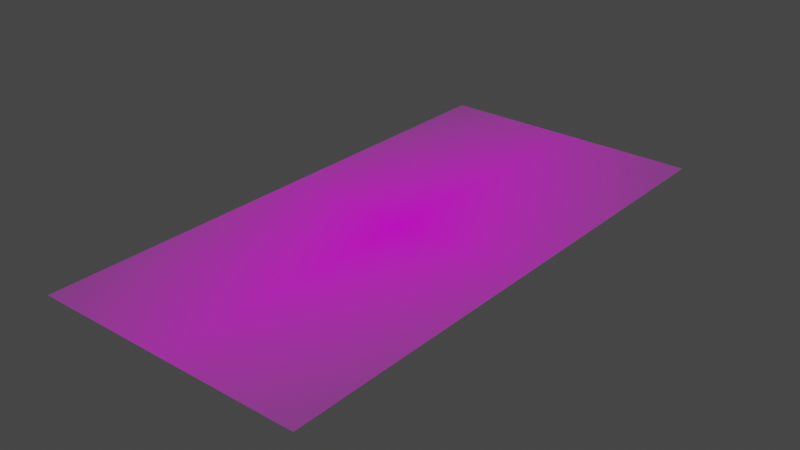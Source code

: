 # Source: 93101.blend  (saved by Blender 3.3.6; exported with 4.5.12 LTS)
import bpy
from mathutils import Matrix  # noqa: F401  (used for matrix-valued properties, if any)

bpy.ops.wm.read_factory_settings(use_empty=True)
scene = bpy.context.scene
scene.name = 'Scene'

# ---- collections
col_collection = bpy.data.collections.new('Collection'); scene.collection.children.link(col_collection)

# ---- images (referenced by path relative to the original .blend; pixels are not part of the script)
import os
ASSET_DIR = os.environ.get("B2B_ASSET_DIR", "")  # directory of the original .blend (textures are referenced by path, not embedded)
HERE = os.path.dirname(os.path.abspath(__file__))  # packed textures are extracted next to this script under _unpacked/

def load_image(name, relpath, width, height, colorspace="sRGB"):
    """Load a texture the original file referenced (path relative to the .blend, or extracted next to this script)."""
    p = next((c for c in (os.path.join(HERE, relpath), os.path.join(ASSET_DIR, relpath)) if relpath and os.path.exists(c)), "")
    if p:
        img = bpy.data.images.load(p, check_existing=True)
        img.name = name
    else:  # same state as the original file: an image datablock whose file is absent (Cycles renders it pink)
        img = bpy.data.images.new(name, width, height)
        img.source = "FILE"
        img.filepath = "//" + (relpath or name)
    img.colorspace_settings.name = colorspace
    return img
img_texture_138_1_png = load_image('TEXTURE.138_1.png', 'TEXTURE.138_1.png', 1024, 1024, 'sRGB')

# ---- materials (node trees are filled in below, after node groups)
mat_texture_138_1 = bpy.data.materials.new('TEXTURE.138_1')
mat_texture_138_1.surface_render_method = 'BLENDED'
mat_texture_138_1.blend_method = 'BLEND'
mat_texture_138_1.use_transparent_shadow = False

# ---- material node trees
mat_texture_138_1.use_nodes = True; mat_texture_138_1.node_tree.nodes.clear()
_N = mat_texture_138_1.node_tree.nodes; _L = mat_texture_138_1.node_tree.links
n0 = _N.new('ShaderNodeOutputMaterial'); n0.name = 'Material Output'; n0.location = (300, 300)
n1 = _N.new('ShaderNodeTexImage'); n1.name = 'Image Texture'; n1.location = (-200, 300)
n1.image = img_texture_138_1_png
n1.extension = 'CLIP'
n2 = _N.new('ShaderNodeBsdfPrincipled'); n2.name = 'Principled BSDF'; n2.location = (0, 300)
n2.distribution = 'GGX'
n2.subsurface_method = 'RANDOM_WALK_SKIN'
n2.inputs[3].default_value = 1.45
n2.inputs[27].default_value = (0.0, 0.0, 0.0, 1.0)
n2.inputs[28].default_value = 1.0
_L.new(n1.outputs[0], n2.inputs[0])
_L.new(n1.outputs[1], n2.inputs[4])
_L.new(n2.outputs[0], n0.inputs[0])
n0.is_active_output = True

# ---- world
world_world = bpy.data.worlds.new('World'); scene.world = world_world
world_world.use_nodes = True; world_world.node_tree.nodes.clear()
_N = world_world.node_tree.nodes; _L = world_world.node_tree.links
n0 = _N.new('ShaderNodeOutputWorld'); n0.name = 'World Output'; n0.location = (300, 300)
n1 = _N.new('ShaderNodeBackground'); n1.name = 'Background'; n1.location = (10, 300)
n1.inputs[0].default_value = (0.05088, 0.05088, 0.05088, 1.0)
_L.new(n1.outputs[0], n0.inputs[0])
n0.is_active_output = True
world_world.color = (0.05088, 0.05088, 0.05088)
world_world.use_sun_shadow = False
world_world.sun_shadow_jitter_overblur = 0.0

# ---- meshes
me_texture_138_1 = bpy.data.meshes.new('TEXTURE.138_1')
me_texture_138_1.from_pydata([(-0.25, -0.5, 0.0), (0.25, -0.5, 0.0), (-0.25, 0.5, 0.0), (0.25, 0.5, 0.0)], [], [(0, 1, 3, 2)])
_uv = me_texture_138_1.uv_layers.new(name='UVMap')
_uv.uv.foreach_set('vector', [0.0, 0.0, 1.0, 0.0, 1.0, 1.0, 0.0, 1.0])
me_texture_138_1.materials.append(mat_texture_138_1)
me_texture_138_1.update()

# ---- objects
ob_texture_138_1 = bpy.data.objects.new('TEXTURE.138_1', me_texture_138_1)

# ---- transforms, parenting, visibility, modifiers, constraints
ob_texture_138_1.location = (0.0, 0.0, 0.0)

# ---- collection membership
col_collection.objects.link(ob_texture_138_1)

# ---- scene / render settings (as saved in the file)
scene.frame_start = 1; scene.frame_end = 250; scene.frame_set(141)
scene.render.engine = 'BLENDER_EEVEE_NEXT'
scene.cycles.sampling_pattern = 'TABULATED_SOBOL'
scene.cycles.use_light_tree = False
scene.view_settings.view_transform = 'Filmic'
bpy.context.view_layer.update()

# ---- added for rendering (the .blend has no active camera and no usable light): camera, sun
cam_auto = bpy.data.cameras.new('AutoCamera')
cam_auto.lens = 50.0
cam_auto.sensor_width = 36.0
cam_auto.clip_end = 1000.0
ob_auto_camera = bpy.data.objects.new('AutoCamera', cam_auto)
scene.collection.objects.link(ob_auto_camera)
ob_auto_camera.location = (1.03443, -1.24132, 0.827546)
ob_auto_camera.rotation_euler = (1.09748, -7.21219e-08, 0.694738)
scene.camera = ob_auto_camera
light_auto_sun = bpy.data.lights.new('AutoSun', 'SUN')
light_auto_sun.energy = 3.0
light_auto_sun.angle = 0.0523599
ob_auto_sun = bpy.data.objects.new('AutoSun', light_auto_sun)
scene.collection.objects.link(ob_auto_sun)
ob_auto_sun.rotation_euler = (0.872665, 0.174533, 0.523599)
bpy.context.view_layer.update()
